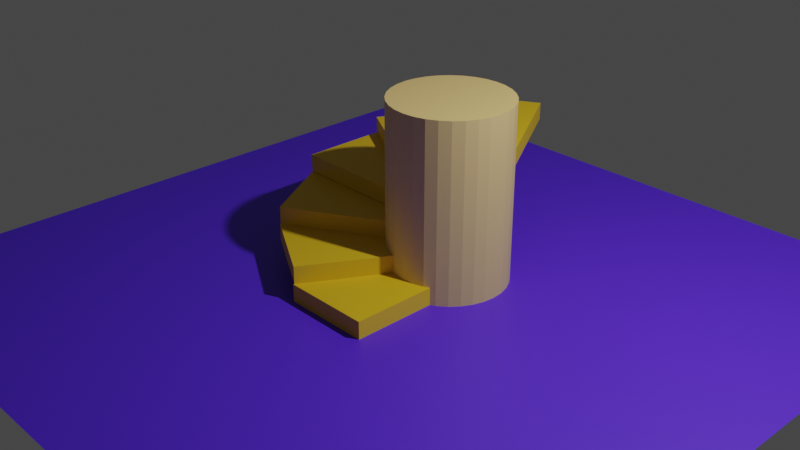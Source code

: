 # Source: stair.blend  (saved by Blender 2.80.53; exported with 4.5.12 LTS)
import bpy
from mathutils import Matrix  # noqa: F401  (used for matrix-valued properties, if any)

bpy.ops.wm.read_factory_settings(use_empty=True)
scene = bpy.context.scene
scene.name = 'Scene'

# ---- collections
col_collection = bpy.data.collections.new('Collection'); scene.collection.children.link(col_collection)
col_stairs = bpy.data.collections.new('Stairs'); scene.collection.children.link(col_stairs)

# ---- materials (node trees are filled in below, after node groups)
mat_pole = bpy.data.materials.new('Pole')
mat_pole.use_transparent_shadow = False
mat_pole.roughness = 0.25
mat_floor = bpy.data.materials.new('Floor')
mat_floor.use_transparent_shadow = False
mat_floor.roughness = 0.25
mat_stair = bpy.data.materials.new('Stair')
mat_stair.alpha_threshold = 0.0
mat_stair.use_transparent_shadow = False
mat_stair.roughness = 0.5
mat_stair.line_color = (0.0, 0.0, 0.0, 1.0)

# ---- material node trees
mat_pole.use_nodes = True; mat_pole.node_tree.nodes.clear()
_N = mat_pole.node_tree.nodes; _L = mat_pole.node_tree.links
n0 = _N.new('ShaderNodeOutputMaterial'); n0.name = 'Material Output'; n0.location = (300, 300)
n1 = _N.new('ShaderNodeBsdfPrincipled'); n1.name = 'Principled BSDF'; n1.location = (10, 300)
n1.distribution = 'GGX'
n1.subsurface_method = 'BURLEY'
n1.inputs[0].default_value = (0.8, 0.5725, 0.2177, 1.0)
n1.inputs[3].default_value = 1.45
_L.new(n1.outputs[0], n0.inputs[0])
n0.is_active_output = True
mat_floor.use_nodes = True; mat_floor.node_tree.nodes.clear()
_N = mat_floor.node_tree.nodes; _L = mat_floor.node_tree.links
n0 = _N.new('ShaderNodeOutputMaterial'); n0.name = 'Material Output'; n0.location = (300, 300)
n1 = _N.new('ShaderNodeBsdfPrincipled'); n1.name = 'Principled BSDF'; n1.location = (10, 300)
n1.distribution = 'GGX'
n1.subsurface_method = 'BURLEY'
n1.inputs[0].default_value = (0.1006, 0.02389, 0.8, 1.0)
n1.inputs[3].default_value = 1.45
_L.new(n1.outputs[0], n0.inputs[0])
n0.is_active_output = True
mat_stair.use_nodes = True; mat_stair.node_tree.nodes.clear()
_N = mat_stair.node_tree.nodes; _L = mat_stair.node_tree.links
n0 = _N.new('ShaderNodeOutputMaterial'); n0.name = 'Material Output'; n0.location = (300, 300)
n1 = _N.new('ShaderNodeBsdfPrincipled'); n1.name = 'Principled BSDF'; n1.location = (10, 300)
n1.distribution = 'GGX'
n1.subsurface_method = 'BURLEY'
n1.inputs[0].default_value = (0.8, 0.5105, 0.01331, 1.0)
n1.inputs[3].default_value = 1.45
_L.new(n1.outputs[0], n0.inputs[0])
n0.is_active_output = True

# ---- world
world_world = bpy.data.worlds.new('World'); scene.world = world_world
world_world.use_nodes = True; world_world.node_tree.nodes.clear()
_N = world_world.node_tree.nodes; _L = world_world.node_tree.links
n0 = _N.new('ShaderNodeOutputWorld'); n0.name = 'World Output'; n0.location = (300, 300)
n1 = _N.new('ShaderNodeBackground'); n1.name = 'Background'; n1.location = (10, 300)
n1.inputs[0].default_value = (0.05088, 0.05088, 0.05088, 1.0)
_L.new(n1.outputs[0], n0.inputs[0])
n0.is_active_output = True
world_world.color = (0.05088, 0.05088, 0.05088)
world_world.use_sun_shadow = False
world_world.sun_shadow_jitter_overblur = 0.0

# ---- cameras
cam_camera = bpy.data.cameras.new('Camera')
cam_camera.clip_end = 100.0
cam_camera.ortho_scale = 7.314
cam_camera.dof.focus_distance = 0.0
cam_camera.dof.aperture_fstop = 128.0

# ---- lights
light_light = bpy.data.lights.new('Light', 'POINT')
light_light.transmission_factor = 0.0
light_light.cutoff_distance = 30.0
light_light.energy = 1000.0
light_light.shadow_buffer_clip_start = 1.001
light_light.shadow_soft_size = 0.1
light_light.shadow_maximum_resolution = 0.006
light_light.use_absolute_resolution = True

# ---- meshes
me_cylinder = bpy.data.meshes.new('Cylinder')
me_cylinder.from_pydata([(0.0, 1.0, -1.0), (0.0, 1.0, 1.0), (0.1951, 0.9808, -1.0), (0.1951, 0.9808, 1.0), (0.3827, 0.9239, -1.0), (0.3827, 0.9239, 1.0), (0.5556, 0.8315, -1.0), (0.5556, 0.8315, 1.0), (0.7071, 0.7071, -1.0), (0.7071, 0.7071, 1.0), (0.8315, 0.5556, -1.0), (0.8315, 0.5556, 1.0), (0.9239, 0.3827, -1.0), (0.9239, 0.3827, 1.0), (0.9808, 0.1951, -1.0), (0.9808, 0.1951, 1.0), (1.0, 7.55e-08, -1.0), (1.0, 7.55e-08, 1.0), (0.9808, -0.1951, -1.0), (0.9808, -0.1951, 1.0), (0.9239, -0.3827, -1.0), (0.9239, -0.3827, 1.0), (0.8315, -0.5556, -1.0), (0.8315, -0.5556, 1.0), (0.7071, -0.7071, -1.0), (0.7071, -0.7071, 1.0), (0.5556, -0.8315, -1.0), (0.5556, -0.8315, 1.0), (0.3827, -0.9239, -1.0), (0.3827, -0.9239, 1.0), (0.1951, -0.9808, -1.0), (0.1951, -0.9808, 1.0), (-3.258e-07, -1.0, -1.0), (-3.258e-07, -1.0, 1.0), (-0.1951, -0.9808, -1.0), (-0.1951, -0.9808, 1.0), (-0.3827, -0.9239, -1.0), (-0.3827, -0.9239, 1.0), (-0.5556, -0.8315, -1.0), (-0.5556, -0.8315, 1.0), (-0.7071, -0.7071, -1.0), (-0.7071, -0.7071, 1.0), (-0.8315, -0.5556, -1.0), (-0.8315, -0.5556, 1.0), (-0.9239, -0.3827, -1.0), (-0.9239, -0.3827, 1.0), (-0.9808, -0.1951, -1.0), (-0.9808, -0.1951, 1.0), (-1.0, 9.656e-07, -1.0), (-1.0, 9.656e-07, 1.0), (-0.9808, 0.1951, -1.0), (-0.9808, 0.1951, 1.0), (-0.9239, 0.3827, -1.0), (-0.9239, 0.3827, 1.0), (-0.8315, 0.5556, -1.0), (-0.8315, 0.5556, 1.0), (-0.7071, 0.7071, -1.0), (-0.7071, 0.7071, 1.0), (-0.5556, 0.8315, -1.0), (-0.5556, 0.8315, 1.0), (-0.3827, 0.9239, -1.0), (-0.3827, 0.9239, 1.0), (-0.1951, 0.9808, -1.0), (-0.1951, 0.9808, 1.0)], [], [(0, 1, 3, 2), (2, 3, 5, 4), (4, 5, 7, 6), (6, 7, 9, 8), (8, 9, 11, 10), (10, 11, 13, 12), (12, 13, 15, 14), (14, 15, 17, 16), (16, 17, 19, 18), (18, 19, 21, 20), (20, 21, 23, 22), (22, 23, 25, 24), (24, 25, 27, 26), (26, 27, 29, 28), (28, 29, 31, 30), (30, 31, 33, 32), (32, 33, 35, 34), (34, 35, 37, 36), (36, 37, 39, 38), (38, 39, 41, 40), (40, 41, 43, 42), (42, 43, 45, 44), (44, 45, 47, 46), (46, 47, 49, 48), (48, 49, 51, 50), (50, 51, 53, 52), (52, 53, 55, 54), (54, 55, 57, 56), (56, 57, 59, 58), (58, 59, 61, 60), (3, 1, 63, 61, 59, 57, 55, 53, 51, 49, 47, 45, 43, 41, 39, 37, 35, 33, 31, 29, 27, 25, 23, 21, 19, 17, 15, 13, 11, 9, 7, 5), (60, 61, 63, 62), (62, 63, 1, 0), (0, 2, 4, 6, 8, 10, 12, 14, 16, 18, 20, 22, 24, 26, 28, 30, 32, 34, 36, 38, 40, 42, 44, 46, 48, 50, 52, 54, 56, 58, 60, 62)])
_uv = me_cylinder.uv_layers.new(name='UVMap')
_uv.uv.foreach_set('vector', [1.0, 0.5, 1.0, 1.0, 0.9688, 1.0, 0.9688, 0.5, 0.9688, 0.5, 0.9688, 1.0, 0.9375, 1.0, 0.9375, 0.5, 0.9375, 0.5, 0.9375, 1.0, 0.9062, 1.0, 0.9062, 0.5, 0.9062, 0.5, 0.9062, 1.0, 0.875, 1.0, 0.875, 0.5, 0.875, 0.5, 0.875, 1.0, 0.8438, 1.0, 0.8438, 0.5, 0.8438, 0.5, 0.8438, 1.0, 0.8125, 1.0, 0.8125, 0.5, 0.8125, 0.5, 0.8125, 1.0, 0.7812, 1.0, 0.7812, 0.5, 0.7812, 0.5, 0.7812, 1.0, 0.75, 1.0, 0.75, 0.5, 0.75, 0.5, 0.75, 1.0, 0.7188, 1.0, 0.7188, 0.5, 0.7188, 0.5, 0.7188, 1.0, 0.6875, 1.0, 0.6875, 0.5, 0.6875, 0.5, 0.6875, 1.0, 0.6562, 1.0, 0.6562, 0.5, 0.6562, 0.5, 0.6562, 1.0, 0.625, 1.0, 0.625, 0.5, 0.625, 0.5, 0.625, 1.0, 0.5938, 1.0, 0.5938, 0.5, 0.5938, 0.5, 0.5938, 1.0, 0.5625, 1.0, 0.5625, 0.5, 0.5625, 0.5, 0.5625, 1.0, 0.5312, 1.0, 0.5312, 0.5, 0.5312, 0.5, 0.5312, 1.0, 0.5, 1.0, 0.5, 0.5, 0.5, 0.5, 0.5, 1.0, 0.4688, 1.0, 0.4688, 0.5, 0.4688, 0.5, 0.4688, 1.0, 0.4375, 1.0, 0.4375, 0.5, 0.4375, 0.5, 0.4375, 1.0, 0.4062, 1.0, 0.4062, 0.5, 0.4062, 0.5, 0.4062, 1.0, 0.375, 1.0, 0.375, 0.5, 0.375, 0.5, 0.375, 1.0, 0.3438, 1.0, 0.3438, 0.5, 0.3438, 0.5, 0.3438, 1.0, 0.3125, 1.0, 0.3125, 0.5, 0.3125, 0.5, 0.3125, 1.0, 0.2812, 1.0, 0.2812, 0.5, 0.2812, 0.5, 0.2812, 1.0, 0.25, 1.0, 0.25, 0.5, 0.25, 0.5, 0.25, 1.0, 0.2188, 1.0, 0.2188, 0.5, 0.2188, 0.5, 0.2188, 1.0, 0.1875, 1.0, 0.1875, 0.5, 0.1875, 0.5, 0.1875, 1.0, 0.1562, 1.0, 0.1562, 0.5, 0.1562, 0.5, 0.1562, 1.0, 0.125, 1.0, 0.125, 0.5, 0.125, 0.5, 0.125, 1.0, 0.09375, 1.0, 0.09375, 0.5, 0.09375, 0.5, 0.09375, 1.0, 0.0625, 1.0, 0.0625, 0.5, 0.2968, 0.4854, 0.25, 0.49, 0.2032, 0.4854, 0.1582, 0.4717, 0.1167, 0.4496, 0.08029, 0.4197, 0.05045, 0.3833, 0.02827, 0.3418, 0.01461, 0.2968, 0.01, 0.25, 0.01461, 0.2032, 0.02827, 0.1582, 0.05045, 0.1167, 0.08029, 0.08029, 0.1167, 0.05045, 0.1582, 0.02827, 0.2032, 0.01461, 0.25, 0.01, 0.2968, 0.01461, 0.3418, 0.02827, 0.3833, 0.05045, 0.4197, 0.08029, 0.4496, 0.1167, 0.4717, 0.1582, 0.4854, 0.2032, 0.49, 0.25, 0.4854, 0.2968, 0.4717, 0.3418, 0.4496, 0.3833, 0.4197, 0.4197, 0.3833, 0.4496, 0.3418, 0.4717, 0.0625, 0.5, 0.0625, 1.0, 0.03125, 1.0, 0.03125, 0.5, 0.03125, 0.5, 0.03125, 1.0, 0.0, 1.0, 0.0, 0.5, 0.75, 0.49, 0.7968, 0.4854, 0.8418, 0.4717, 0.8833, 0.4496, 0.9197, 0.4197, 0.9496, 0.3833, 0.9717, 0.3418, 0.9854, 0.2968, 0.99, 0.25, 0.9854, 0.2032, 0.9717, 0.1582, 0.9496, 0.1167, 0.9197, 0.08029, 0.8833, 0.05045, 0.8418, 0.02827, 0.7968, 0.01461, 0.75, 0.01, 0.7032, 0.01461, 0.6582, 0.02827, 0.6167, 0.05045, 0.5803, 0.08029, 0.5504, 0.1167, 0.5283, 0.1582, 0.5146, 0.2032, 0.51, 0.25, 0.5146, 0.2968, 0.5283, 0.3418, 0.5504, 0.3833, 0.5803, 0.4197, 0.6167, 0.4496, 0.6582, 0.4717, 0.7032, 0.4854])
me_cylinder.materials.append(mat_pole)
me_cylinder.use_remesh_preserve_volume = False
me_cylinder.use_remesh_preserve_attributes = False
me_cylinder.use_mirror_vertex_groups = False
me_cylinder.update()
me_plane = bpy.data.meshes.new('Plane')
me_plane.from_pydata([(-1.0, -1.0, 0.0), (1.0, -1.0, 0.0), (-1.0, 1.0, 0.0), (1.0, 1.0, 0.0)], [], [(0, 1, 3, 2)])
_uv = me_plane.uv_layers.new(name='UVMap')
_uv.uv.foreach_set('vector', [0.0, 0.0, 1.0, 0.0, 1.0, 1.0, 0.0, 1.0])
me_plane.materials.append(mat_floor)
me_plane.use_remesh_preserve_volume = False
me_plane.use_remesh_preserve_attributes = False
me_plane.use_mirror_vertex_groups = False
me_plane.update()
me_cube = bpy.data.meshes.new('Cube')
me_cube.from_pydata([(1.0, 1.0, 1.0), (1.0, 1.0, -1.0), (1.0, -1.0, 1.0), (1.0, -1.0, -1.0), (-1.0, 1.0, 1.0), (-1.0, 1.0, -1.0), (-1.0, -1.0, 1.0), (-1.0, -1.0, -1.0)], [], [(0, 4, 6, 2), (3, 2, 6, 7), (7, 6, 4, 5), (5, 1, 3, 7), (1, 0, 2, 3), (5, 4, 0, 1)])
_uv = me_cube.uv_layers.new(name='UVMap')
_uv.uv.foreach_set('vector', [0.375, 0.0, 0.625, 0.0, 0.625, 0.25, 0.375, 0.25, 0.375, 0.25, 0.625, 0.25, 0.625, 0.5, 0.375, 0.5, 0.375, 0.5, 0.625, 0.5, 0.625, 0.75, 0.375, 0.75, 0.375, 0.75, 0.625, 0.75, 0.625, 1.0, 0.375, 1.0, 0.125, 0.5, 0.375, 0.5, 0.375, 0.75, 0.125, 0.75, 0.625, 0.5, 0.875, 0.5, 0.875, 0.75, 0.625, 0.75])
me_cube.materials.append(mat_stair)
me_cube.use_remesh_preserve_volume = False
me_cube.use_remesh_preserve_attributes = False
me_cube.use_mirror_vertex_groups = False
me_cube.update()
me_cube_002 = bpy.data.meshes.new('Cube.002')
me_cube_002.from_pydata([(1.0, 1.0, 1.0), (1.0, 1.0, -1.0), (1.0, -1.0, 1.0), (1.0, -1.0, -1.0), (-1.0, 1.0, 1.0), (-1.0, 1.0, -1.0), (-1.0, -1.0, 1.0), (-1.0, -1.0, -1.0)], [], [(0, 4, 6, 2), (3, 2, 6, 7), (7, 6, 4, 5), (5, 1, 3, 7), (1, 0, 2, 3), (5, 4, 0, 1)])
_uv = me_cube_002.uv_layers.new(name='UVMap')
_uv.uv.foreach_set('vector', [0.375, 0.0, 0.625, 0.0, 0.625, 0.25, 0.375, 0.25, 0.375, 0.25, 0.625, 0.25, 0.625, 0.5, 0.375, 0.5, 0.375, 0.5, 0.625, 0.5, 0.625, 0.75, 0.375, 0.75, 0.375, 0.75, 0.625, 0.75, 0.625, 1.0, 0.375, 1.0, 0.125, 0.5, 0.375, 0.5, 0.375, 0.75, 0.125, 0.75, 0.625, 0.5, 0.875, 0.5, 0.875, 0.75, 0.625, 0.75])
me_cube_002.materials.append(mat_stair)
me_cube_002.use_remesh_preserve_volume = False
me_cube_002.use_remesh_preserve_attributes = False
me_cube_002.use_mirror_vertex_groups = False
me_cube_002.update()
me_cube_003 = bpy.data.meshes.new('Cube.003')
me_cube_003.from_pydata([(1.0, 1.0, 1.0), (1.0, 1.0, -1.0), (1.0, -1.0, 1.0), (1.0, -1.0, -1.0), (-1.0, 1.0, 1.0), (-1.0, 1.0, -1.0), (-1.0, -1.0, 1.0), (-1.0, -1.0, -1.0)], [], [(0, 4, 6, 2), (3, 2, 6, 7), (7, 6, 4, 5), (5, 1, 3, 7), (1, 0, 2, 3), (5, 4, 0, 1)])
_uv = me_cube_003.uv_layers.new(name='UVMap')
_uv.uv.foreach_set('vector', [0.375, 0.0, 0.625, 0.0, 0.625, 0.25, 0.375, 0.25, 0.375, 0.25, 0.625, 0.25, 0.625, 0.5, 0.375, 0.5, 0.375, 0.5, 0.625, 0.5, 0.625, 0.75, 0.375, 0.75, 0.375, 0.75, 0.625, 0.75, 0.625, 1.0, 0.375, 1.0, 0.125, 0.5, 0.375, 0.5, 0.375, 0.75, 0.125, 0.75, 0.625, 0.5, 0.875, 0.5, 0.875, 0.75, 0.625, 0.75])
me_cube_003.materials.append(mat_stair)
me_cube_003.use_remesh_preserve_volume = False
me_cube_003.use_remesh_preserve_attributes = False
me_cube_003.use_mirror_vertex_groups = False
me_cube_003.update()
me_cube_004 = bpy.data.meshes.new('Cube.004')
me_cube_004.from_pydata([(1.0, 1.0, 1.0), (1.0, 1.0, -1.0), (1.0, -1.0, 1.0), (1.0, -1.0, -1.0), (-1.0, 1.0, 1.0), (-1.0, 1.0, -1.0), (-1.0, -1.0, 1.0), (-1.0, -1.0, -1.0)], [], [(0, 4, 6, 2), (3, 2, 6, 7), (7, 6, 4, 5), (5, 1, 3, 7), (1, 0, 2, 3), (5, 4, 0, 1)])
_uv = me_cube_004.uv_layers.new(name='UVMap')
_uv.uv.foreach_set('vector', [0.375, 0.0, 0.625, 0.0, 0.625, 0.25, 0.375, 0.25, 0.375, 0.25, 0.625, 0.25, 0.625, 0.5, 0.375, 0.5, 0.375, 0.5, 0.625, 0.5, 0.625, 0.75, 0.375, 0.75, 0.375, 0.75, 0.625, 0.75, 0.625, 1.0, 0.375, 1.0, 0.125, 0.5, 0.375, 0.5, 0.375, 0.75, 0.125, 0.75, 0.625, 0.5, 0.875, 0.5, 0.875, 0.75, 0.625, 0.75])
me_cube_004.materials.append(mat_stair)
me_cube_004.use_remesh_preserve_volume = False
me_cube_004.use_remesh_preserve_attributes = False
me_cube_004.use_mirror_vertex_groups = False
me_cube_004.update()
me_cube_005 = bpy.data.meshes.new('Cube.005')
me_cube_005.from_pydata([(1.0, 1.0, 1.0), (1.0, 1.0, -1.0), (1.0, -1.0, 1.0), (1.0, -1.0, -1.0), (-1.0, 1.0, 1.0), (-1.0, 1.0, -1.0), (-1.0, -1.0, 1.0), (-1.0, -1.0, -1.0)], [], [(0, 4, 6, 2), (3, 2, 6, 7), (7, 6, 4, 5), (5, 1, 3, 7), (1, 0, 2, 3), (5, 4, 0, 1)])
_uv = me_cube_005.uv_layers.new(name='UVMap')
_uv.uv.foreach_set('vector', [0.375, 0.0, 0.625, 0.0, 0.625, 0.25, 0.375, 0.25, 0.375, 0.25, 0.625, 0.25, 0.625, 0.5, 0.375, 0.5, 0.375, 0.5, 0.625, 0.5, 0.625, 0.75, 0.375, 0.75, 0.375, 0.75, 0.625, 0.75, 0.625, 1.0, 0.375, 1.0, 0.125, 0.5, 0.375, 0.5, 0.375, 0.75, 0.125, 0.75, 0.625, 0.5, 0.875, 0.5, 0.875, 0.75, 0.625, 0.75])
me_cube_005.materials.append(mat_stair)
me_cube_005.use_remesh_preserve_volume = False
me_cube_005.use_remesh_preserve_attributes = False
me_cube_005.use_mirror_vertex_groups = False
me_cube_005.update()
me_cube_006 = bpy.data.meshes.new('Cube.006')
me_cube_006.from_pydata([(1.0, 1.0, 1.0), (1.0, 1.0, -1.0), (1.0, -1.0, 1.0), (1.0, -1.0, -1.0), (-1.0, 1.0, 1.0), (-1.0, 1.0, -1.0), (-1.0, -1.0, 1.0), (-1.0, -1.0, -1.0)], [], [(0, 4, 6, 2), (3, 2, 6, 7), (7, 6, 4, 5), (5, 1, 3, 7), (1, 0, 2, 3), (5, 4, 0, 1)])
_uv = me_cube_006.uv_layers.new(name='UVMap')
_uv.uv.foreach_set('vector', [0.375, 0.0, 0.625, 0.0, 0.625, 0.25, 0.375, 0.25, 0.375, 0.25, 0.625, 0.25, 0.625, 0.5, 0.375, 0.5, 0.375, 0.5, 0.625, 0.5, 0.625, 0.75, 0.375, 0.75, 0.375, 0.75, 0.625, 0.75, 0.625, 1.0, 0.375, 1.0, 0.125, 0.5, 0.375, 0.5, 0.375, 0.75, 0.125, 0.75, 0.625, 0.5, 0.875, 0.5, 0.875, 0.75, 0.625, 0.75])
me_cube_006.materials.append(mat_stair)
me_cube_006.use_remesh_preserve_volume = False
me_cube_006.use_remesh_preserve_attributes = False
me_cube_006.use_mirror_vertex_groups = False
me_cube_006.update()

# ---- objects
ob_light = bpy.data.objects.new('Light', light_light)
ob_camera = bpy.data.objects.new('Camera', cam_camera)
ob_cylinder = bpy.data.objects.new('Cylinder', me_cylinder)
ob_ground = bpy.data.objects.new('Ground', me_plane)
ob_stair = bpy.data.objects.new('Stair', me_cube)
ob_stair_001 = bpy.data.objects.new('Stair.001', me_cube_002)
ob_stair_002 = bpy.data.objects.new('Stair.002', me_cube_003)
ob_stair_003 = bpy.data.objects.new('Stair.003', me_cube_004)
ob_stair_004 = bpy.data.objects.new('Stair.004', me_cube_005)
ob_stair_005 = bpy.data.objects.new('Stair.005', me_cube_006)

# ---- transforms, parenting, visibility, modifiers, constraints
ob_light.location = (4.076, 1.005, 5.904)
ob_light.rotation_euler = (0.6503, 0.05522, 1.866)
ob_light.lock_rotations_4d = False
ob_light.empty_display_type = 'ARROWS'
ob_light.color = (0.0, 0.0, 0.0, 0.0)
ob_light.lineart.crease_threshold = 0.0
ob_camera.location = (7.359, -6.926, 5.738)
ob_camera.rotation_euler = (1.109, 0.0, 0.8149)
ob_camera.lock_rotations_4d = False
ob_camera.empty_display_type = 'ARROWS'
ob_camera.color = (0.0, 0.0, 0.0, 0.0)
ob_camera.display_type = 'WIRE'
ob_camera.lineart.crease_threshold = 0.0
ob_cylinder.location = (0.186, 0.5305, 1.0)
ob_cylinder.scale = (0.66, 0.66, 1.0)
ob_cylinder.lineart.crease_threshold = 0.0
ob_ground.location = (0.0, 0.0, 0.0)
ob_ground.scale = (4.0, 4.0, 4.0)
ob_ground.lineart.crease_threshold = 0.0
ob_stair.location = (0.0, 0.0, 0.1)
ob_stair.scale = (0.5, 1.0, 0.1)
ob_stair.lock_rotations_4d = False
ob_stair.empty_display_type = 'ARROWS'
ob_stair.lineart.crease_threshold = 0.0
ob_stair_001.location = (-0.4266, 0.1258, 0.3)
ob_stair_001.rotation_euler = (0.0, 0.0, -0.5236)
ob_stair_001.scale = (0.5, 1.0, 0.1)
ob_stair_001.lock_rotations_4d = False
ob_stair_001.empty_display_type = 'ARROWS'
ob_stair_001.lineart.crease_threshold = 0.0
ob_stair_002.location = (-0.7383, 0.4485, 0.5)
ob_stair_002.rotation_euler = (0.0, 0.0, -1.047)
ob_stair_002.scale = (0.5, 1.0, 0.1)
ob_stair_002.lock_rotations_4d = False
ob_stair_002.empty_display_type = 'ARROWS'
ob_stair_002.lineart.crease_threshold = 0.0
ob_stair_003.location = (-0.8589, 0.8771, 0.7054)
ob_stair_003.rotation_euler = (0.0, -0.0, -1.571)
ob_stair_003.scale = (0.5, 1.0, 0.1)
ob_stair_003.lock_rotations_4d = False
ob_stair_003.empty_display_type = 'ARROWS'
ob_stair_003.lineart.crease_threshold = 0.0
ob_stair_004.location = (-0.7331, 1.304, 0.9054)
ob_stair_004.rotation_euler = (0.0, -0.0, -2.094)
ob_stair_004.scale = (0.5, 1.0, 0.1)
ob_stair_004.lock_rotations_4d = False
ob_stair_004.empty_display_type = 'ARROWS'
ob_stair_004.lineart.crease_threshold = 0.0
ob_stair_005.location = (-0.4104, 1.615, 1.105)
ob_stair_005.rotation_euler = (0.0, -0.0, -2.618)
ob_stair_005.scale = (0.5, 1.0, 0.1)
ob_stair_005.lock_rotations_4d = False
ob_stair_005.empty_display_type = 'ARROWS'
ob_stair_005.lineart.crease_threshold = 0.0

# ---- collection membership
col_collection.objects.link(ob_light)
col_collection.objects.link(ob_camera)
col_collection.objects.link(ob_cylinder)
col_collection.objects.link(ob_ground)
col_stairs.objects.link(ob_stair)
col_stairs.objects.link(ob_stair_001)
col_stairs.objects.link(ob_stair_002)
col_stairs.objects.link(ob_stair_003)
col_stairs.objects.link(ob_stair_004)
col_stairs.objects.link(ob_stair_005)

# ---- scene / render settings (as saved in the file)
scene.camera = ob_camera
scene.frame_start = 1; scene.frame_end = 250; scene.frame_set(1)
scene.render.engine = 'BLENDER_EEVEE_NEXT'
scene.cycles.use_denoising = False
scene.cycles.samples = 128
scene.cycles.sampling_pattern = 'TABULATED_SOBOL'
scene.cycles.use_adaptive_sampling = False
scene.cycles.use_light_tree = False
scene.view_settings.view_transform = 'Filmic'
bpy.context.view_layer.update()

